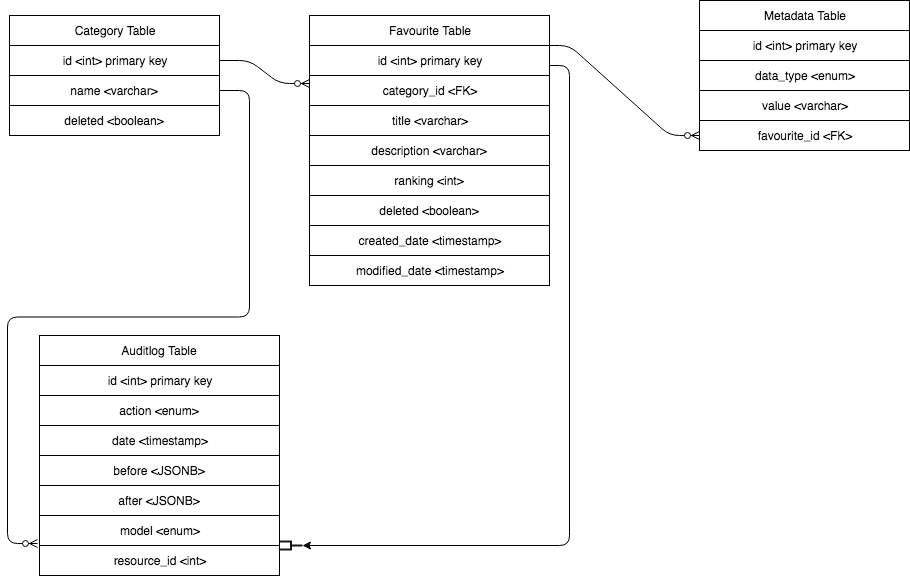

The diagram above was exported from draw.io. Its source (the exported page's mxGraphModel, read from the mxfile embedded in the PNG):
<mxGraphModel dx="946" dy="616" grid="1" gridSize="10" guides="1" tooltips="1" connect="1" arrows="1" fold="1" page="1" pageScale="1" pageWidth="827" pageHeight="1169" math="0" shadow="0">
  <root>
    <mxCell id="0" />
    <mxCell id="1" parent="0" />
    <mxCell id="T6_Br1maVmZD888yWiCe-1" value="Category Table" style="rounded=0;whiteSpace=wrap;html=1;" vertex="1" parent="1">
      <mxGeometry x="10" y="20" width="210" height="30" as="geometry" />
    </mxCell>
    <mxCell id="T6_Br1maVmZD888yWiCe-4" value="id &amp;lt;int&amp;gt; primary key" style="rounded=0;whiteSpace=wrap;html=1;" vertex="1" parent="1">
      <mxGeometry x="10" y="50" width="210" height="30" as="geometry" />
    </mxCell>
    <mxCell id="T6_Br1maVmZD888yWiCe-5" value="name &amp;lt;varchar&amp;gt;" style="rounded=0;whiteSpace=wrap;html=1;" vertex="1" parent="1">
      <mxGeometry x="10" y="80" width="210" height="30" as="geometry" />
    </mxCell>
    <mxCell id="T6_Br1maVmZD888yWiCe-6" value="deleted &amp;lt;boolean&amp;gt;" style="rounded=0;whiteSpace=wrap;html=1;" vertex="1" parent="1">
      <mxGeometry x="10" y="110" width="210" height="30" as="geometry" />
    </mxCell>
    <mxCell id="T6_Br1maVmZD888yWiCe-7" value="Favourite Table" style="rounded=0;whiteSpace=wrap;html=1;" vertex="1" parent="1">
      <mxGeometry x="310" y="20" width="240" height="30" as="geometry" />
    </mxCell>
    <mxCell id="T6_Br1maVmZD888yWiCe-10" value="id &amp;lt;int&amp;gt; primary key" style="rounded=0;whiteSpace=wrap;html=1;" vertex="1" parent="1">
      <mxGeometry x="310" y="50" width="240" height="30" as="geometry" />
    </mxCell>
    <mxCell id="T6_Br1maVmZD888yWiCe-11" value="title &amp;lt;varchar&amp;gt;" style="rounded=0;whiteSpace=wrap;html=1;" vertex="1" parent="1">
      <mxGeometry x="310" y="110" width="240" height="30" as="geometry" />
    </mxCell>
    <mxCell id="T6_Br1maVmZD888yWiCe-12" value="description &amp;lt;varchar&amp;gt;" style="rounded=0;whiteSpace=wrap;html=1;" vertex="1" parent="1">
      <mxGeometry x="310" y="140" width="240" height="30" as="geometry" />
    </mxCell>
    <mxCell id="T6_Br1maVmZD888yWiCe-13" value="ranking &amp;lt;int&amp;gt;" style="rounded=0;whiteSpace=wrap;html=1;" vertex="1" parent="1">
      <mxGeometry x="310" y="170" width="240" height="30" as="geometry" />
    </mxCell>
    <mxCell id="T6_Br1maVmZD888yWiCe-14" value="deleted &amp;lt;boolean&amp;gt;" style="rounded=0;whiteSpace=wrap;html=1;" vertex="1" parent="1">
      <mxGeometry x="310" y="200" width="240" height="30" as="geometry" />
    </mxCell>
    <mxCell id="T6_Br1maVmZD888yWiCe-15" value="created_date &amp;lt;timestamp&amp;gt;" style="rounded=0;whiteSpace=wrap;html=1;" vertex="1" parent="1">
      <mxGeometry x="310" y="230" width="240" height="30" as="geometry" />
    </mxCell>
    <mxCell id="T6_Br1maVmZD888yWiCe-16" value="modified_date &amp;lt;timestamp&amp;gt;" style="rounded=0;whiteSpace=wrap;html=1;" vertex="1" parent="1">
      <mxGeometry x="310" y="260" width="240" height="30" as="geometry" />
    </mxCell>
    <mxCell id="T6_Br1maVmZD888yWiCe-17" value="category_id &amp;lt;FK&amp;gt;" style="rounded=0;whiteSpace=wrap;html=1;" vertex="1" parent="1">
      <mxGeometry x="310" y="80" width="240" height="30" as="geometry" />
    </mxCell>
    <mxCell id="T6_Br1maVmZD888yWiCe-19" value="Metadata Table" style="rounded=0;whiteSpace=wrap;html=1;" vertex="1" parent="1">
      <mxGeometry x="700" y="5" width="210" height="30" as="geometry" />
    </mxCell>
    <mxCell id="T6_Br1maVmZD888yWiCe-20" value="id &amp;lt;int&amp;gt; primary key" style="rounded=0;whiteSpace=wrap;html=1;" vertex="1" parent="1">
      <mxGeometry x="700" y="35" width="210" height="30" as="geometry" />
    </mxCell>
    <mxCell id="T6_Br1maVmZD888yWiCe-21" value="data_type &amp;lt;enum&amp;gt;" style="rounded=0;whiteSpace=wrap;html=1;" vertex="1" parent="1">
      <mxGeometry x="700" y="65" width="210" height="30" as="geometry" />
    </mxCell>
    <mxCell id="T6_Br1maVmZD888yWiCe-22" value="value &amp;lt;varchar&amp;gt;" style="rounded=0;whiteSpace=wrap;html=1;" vertex="1" parent="1">
      <mxGeometry x="700" y="95" width="210" height="30" as="geometry" />
    </mxCell>
    <mxCell id="T6_Br1maVmZD888yWiCe-24" value="favourite_id &amp;lt;FK&amp;gt;" style="rounded=0;whiteSpace=wrap;html=1;" vertex="1" parent="1">
      <mxGeometry x="700" y="125" width="210" height="30" as="geometry" />
    </mxCell>
    <mxCell id="T6_Br1maVmZD888yWiCe-26" value="Auditlog Table" style="rounded=0;whiteSpace=wrap;html=1;" vertex="1" parent="1">
      <mxGeometry x="40" y="340" width="240" height="30" as="geometry" />
    </mxCell>
    <mxCell id="T6_Br1maVmZD888yWiCe-27" value="id &amp;lt;int&amp;gt; primary key" style="rounded=0;whiteSpace=wrap;html=1;" vertex="1" parent="1">
      <mxGeometry x="40" y="370" width="240" height="30" as="geometry" />
    </mxCell>
    <mxCell id="T6_Br1maVmZD888yWiCe-28" value="date &amp;lt;timestamp&amp;gt;" style="rounded=0;whiteSpace=wrap;html=1;" vertex="1" parent="1">
      <mxGeometry x="40" y="430" width="240" height="30" as="geometry" />
    </mxCell>
    <mxCell id="T6_Br1maVmZD888yWiCe-29" value="before &amp;lt;JSONB&amp;gt;" style="rounded=0;whiteSpace=wrap;html=1;" vertex="1" parent="1">
      <mxGeometry x="40" y="460" width="240" height="30" as="geometry" />
    </mxCell>
    <mxCell id="T6_Br1maVmZD888yWiCe-30" value="after &amp;lt;JSONB&amp;gt;" style="rounded=0;whiteSpace=wrap;html=1;" vertex="1" parent="1">
      <mxGeometry x="40" y="490" width="240" height="30" as="geometry" />
    </mxCell>
    <mxCell id="T6_Br1maVmZD888yWiCe-31" value="model &amp;lt;enum&amp;gt;" style="rounded=0;whiteSpace=wrap;html=1;" vertex="1" parent="1">
      <mxGeometry x="40" y="520" width="240" height="30" as="geometry" />
    </mxCell>
    <mxCell id="T6_Br1maVmZD888yWiCe-32" value="resource_id &amp;lt;int&amp;gt;" style="rounded=0;whiteSpace=wrap;html=1;" vertex="1" parent="1">
      <mxGeometry x="40" y="550" width="240" height="30" as="geometry" />
    </mxCell>
    <mxCell id="T6_Br1maVmZD888yWiCe-34" value="action &amp;lt;enum&amp;gt;" style="rounded=0;whiteSpace=wrap;html=1;" vertex="1" parent="1">
      <mxGeometry x="40" y="400" width="240" height="30" as="geometry" />
    </mxCell>
    <mxCell id="T6_Br1maVmZD888yWiCe-40" value="" style="edgeStyle=entityRelationEdgeStyle;fontSize=12;html=1;endArrow=ERzeroToMany;endFill=1;exitX=1;exitY=0.5;exitDx=0;exitDy=0;entryX=-0.008;entryY=-0.067;entryDx=0;entryDy=0;entryPerimeter=0;" edge="1" parent="1" source="T6_Br1maVmZD888yWiCe-5" target="T6_Br1maVmZD888yWiCe-32">
      <mxGeometry width="100" height="100" relative="1" as="geometry">
        <mxPoint x="10" y="700" as="sourcePoint" />
        <mxPoint x="110" y="600" as="targetPoint" />
      </mxGeometry>
    </mxCell>
    <mxCell id="T6_Br1maVmZD888yWiCe-41" value="" style="edgeStyle=entityRelationEdgeStyle;fontSize=12;html=1;endArrow=ERzeroToMany;endFill=1;exitX=1;exitY=0.5;exitDx=0;exitDy=0;entryX=0;entryY=0.25;entryDx=0;entryDy=0;" edge="1" parent="1" source="T6_Br1maVmZD888yWiCe-4" target="T6_Br1maVmZD888yWiCe-17">
      <mxGeometry width="100" height="100" relative="1" as="geometry">
        <mxPoint x="230" y="137.5" as="sourcePoint" />
        <mxPoint x="330" y="37.5" as="targetPoint" />
      </mxGeometry>
    </mxCell>
    <mxCell id="T6_Br1maVmZD888yWiCe-42" value="" style="edgeStyle=entityRelationEdgeStyle;fontSize=12;html=1;endArrow=ERzeroToMany;endFill=1;exitX=1;exitY=0.5;exitDx=0;exitDy=0;entryX=0;entryY=0.5;entryDx=0;entryDy=0;" edge="1" parent="1" target="T6_Br1maVmZD888yWiCe-24">
      <mxGeometry width="100" height="100" relative="1" as="geometry">
        <mxPoint x="540" y="50" as="sourcePoint" />
        <mxPoint x="630" y="73" as="targetPoint" />
      </mxGeometry>
    </mxCell>
    <mxCell id="T6_Br1maVmZD888yWiCe-48" style="edgeStyle=orthogonalEdgeStyle;orthogonalLoop=1;jettySize=auto;html=1;entryX=0;entryY=0.5;entryDx=0;entryDy=0;entryPerimeter=0;rounded=1;" edge="1" parent="1" target="T6_Br1maVmZD888yWiCe-47">
      <mxGeometry relative="1" as="geometry">
        <mxPoint x="370" y="590" as="targetPoint" />
        <mxPoint x="550" y="70" as="sourcePoint" />
        <Array as="points">
          <mxPoint x="570" y="70" />
          <mxPoint x="570" y="550" />
        </Array>
      </mxGeometry>
    </mxCell>
    <mxCell id="T6_Br1maVmZD888yWiCe-47" value="" style="strokeWidth=2;html=1;shape=mxgraph.flowchart.annotation_2;align=left;pointerEvents=1;rotation=180;opacity=90;" vertex="1" parent="1">
      <mxGeometry x="280" y="546" width="23" height="8" as="geometry" />
    </mxCell>
  </root>
</mxGraphModel>